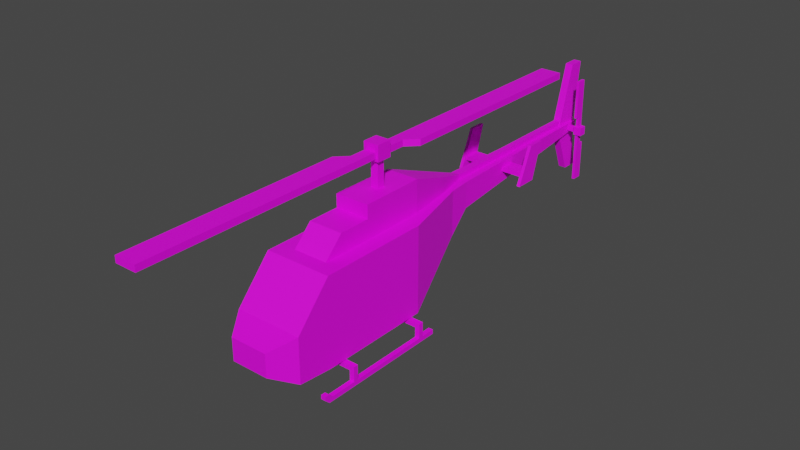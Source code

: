 # Source: Veh_SWAT_Helicopter.blend  (saved by Blender 2.90.8; exported with 4.5.12 LTS)
import bpy
from mathutils import Matrix  # noqa: F401  (used for matrix-valued properties, if any)

bpy.ops.wm.read_factory_settings(use_empty=True)
scene = bpy.context.scene
scene.name = 'Scene'

# ---- collections
col_collection = bpy.data.collections.new('Collection'); scene.collection.children.link(col_collection)

# ---- images (referenced by path relative to the original .blend; pixels are not part of the script)
import os
ASSET_DIR = os.environ.get("B2B_ASSET_DIR", "")  # directory of the original .blend (textures are referenced by path, not embedded)
HERE = os.path.dirname(os.path.abspath(__file__))  # packed textures are extracted next to this script under _unpacked/

def load_image(name, relpath, width, height, colorspace="sRGB"):
    """Load a texture the original file referenced (path relative to the .blend, or extracted next to this script)."""
    p = next((c for c in (os.path.join(HERE, relpath), os.path.join(ASSET_DIR, relpath)) if relpath and os.path.exists(c)), "")
    if p:
        img = bpy.data.images.load(p, check_existing=True)
        img.name = name
    else:  # same state as the original file: an image datablock whose file is absent (Cycles renders it pink)
        img = bpy.data.images.new(name, width, height)
        img.source = "FILE"
        img.filepath = "//" + (relpath or name)
    img.colorspace_settings.name = colorspace
    return img
img_city_vehicles_pallete_png_002 = load_image('city_vehicles_pallete.png.002', 'city_vehicles_pallete.png', 1024, 1024, 'sRGB')

# ---- materials (node trees are filled in below, after node groups)
mat_material_003 = bpy.data.materials.new('Material.003')
mat_material_003.use_transparent_shadow = False

# ---- material node trees
mat_material_003.use_nodes = True; mat_material_003.node_tree.nodes.clear()
_N = mat_material_003.node_tree.nodes; _L = mat_material_003.node_tree.links
n0 = _N.new('ShaderNodeBsdfPrincipled'); n0.name = 'Principled BSDF'; n0.location = (10, 300)
n0.distribution = 'GGX'
n0.subsurface_method = 'BURLEY'
n0.inputs[3].default_value = 1.45
n0.inputs[27].default_value = (0.0, 0.0, 0.0, 1.0)
n0.inputs[28].default_value = 1.0
n1 = _N.new('ShaderNodeOutputMaterial'); n1.name = 'Material Output'; n1.location = (300, 300)
n2 = _N.new('ShaderNodeTexImage'); n2.name = 'Image Texture'; n2.location = (-354, 153)
n2.image = img_city_vehicles_pallete_png_002
n2.interpolation = 'Closest'
_L.new(n0.outputs[0], n1.inputs[0])
_L.new(n2.outputs[0], n0.inputs[0])
n1.is_active_output = True

# ---- world
world_world = bpy.data.worlds.new('World'); scene.world = world_world
world_world.use_nodes = True; world_world.node_tree.nodes.clear()
_N = world_world.node_tree.nodes; _L = world_world.node_tree.links
n0 = _N.new('ShaderNodeOutputWorld'); n0.name = 'World Output'; n0.location = (300, 300)
n1 = _N.new('ShaderNodeBackground'); n1.name = 'Background'; n1.location = (10, 300)
n1.inputs[0].default_value = (0.05088, 0.05088, 0.05088, 1.0)
_L.new(n1.outputs[0], n0.inputs[0])
n0.is_active_output = True
world_world.color = (0.05088, 0.05088, 0.05088)
world_world.use_sun_shadow = False
world_world.sun_shadow_jitter_overblur = 0.0

# ---- meshes
me_plane_009 = bpy.data.meshes.new('Plane.009')
me_plane_009.from_pydata([(-0.04297, -0.04962, 1.552), (-0.04297, -0.04962, 1.879), (-0.04297, 0.03632, 1.552), (-0.04297, 0.03632, 1.879), (0.04297, -0.04962, 1.552), (0.04297, -0.04962, 1.879), (0.04297, 0.03632, 1.552), (0.04297, 0.03632, 1.879), (-0.0604, -0.09499, 1.907), (-0.0604, 0.08168, 1.907), (0.0604, 0.08168, 1.907), (0.0604, -0.09499, 1.907), (-0.0604, -0.09499, 1.978), (-0.0604, 0.08168, 1.978), (0.0604, 0.08168, 1.978), (0.0604, -0.09499, 1.978), (-0.08833, 0.08168, 1.879), (0.08833, 0.08168, 1.879), (0.08833, -0.09499, 1.879), (-0.08833, -0.09499, 1.879), (-0.08833, 0.08168, 2.054), (0.08833, 0.08168, 2.054), (0.08833, -0.09499, 2.054), (-0.08833, -0.09499, 2.054), (0.0604, -0.311, 1.907), (-0.0604, -0.311, 1.907), (0.0604, -0.311, 1.978), (-0.0604, -0.311, 1.978), (-0.0604, 0.2977, 1.907), (0.0604, 0.2977, 1.907), (-0.0604, 0.2977, 1.978), (0.0604, 0.2977, 1.978), (0.0604, -2.891, 1.907), (-0.0604, -2.891, 1.907), (0.0604, -2.891, 1.978), (-0.0604, -2.891, 1.978), (-0.0604, 2.878, 1.907), (0.0604, 2.878, 1.907), (-0.0604, 2.878, 1.978), (0.0604, 2.878, 1.978), (-0.1804, -0.431, 1.907), (-0.1804, -0.431, 1.978), (-0.1804, -2.891, 1.907), (-0.1804, -2.891, 1.978), (0.1804, 0.4177, 1.978), (0.1804, 0.4177, 1.907), (0.1804, 2.878, 1.978), (0.1804, 2.878, 1.907)], [], [(0, 1, 3, 2), (2, 3, 7, 6), (6, 7, 5, 4), (4, 5, 1, 0), (2, 6, 4, 0), (5, 7, 17, 18), (16, 19, 23, 20), (3, 1, 19, 16), (1, 5, 18, 19), (7, 3, 16, 17), (21, 20, 23, 22), (15, 12, 27, 26), (14, 10, 29, 31), (18, 17, 21, 22), (9, 10, 17, 16), (11, 8, 19, 18), (14, 13, 20, 21), (12, 15, 22, 23), (8, 12, 23, 19), (13, 9, 16, 20), (15, 11, 18, 22), (10, 14, 21, 17), (27, 25, 40, 41), (8, 11, 24, 25), (11, 15, 26, 24), (12, 8, 25, 27), (31, 29, 45, 44), (9, 13, 30, 28), (13, 14, 31, 30), (10, 9, 28, 29), (33, 32, 34, 35), (25, 24, 32, 33), (24, 26, 34, 32), (26, 27, 35, 34), (37, 36, 38, 39), (30, 31, 39, 38), (28, 30, 38, 36), (29, 28, 36, 37), (41, 40, 42, 43), (25, 33, 42, 40), (33, 35, 43, 42), (35, 27, 41, 43), (44, 45, 47, 46), (39, 31, 44, 46), (37, 39, 46, 47), (29, 37, 47, 45)])
_uv = me_plane_009.uv_layers.new(name='UVMap')
_uv.uv.foreach_set('vector', [0.1776, 0.06507, 0.1776, 0.06347, 0.178, 0.06347, 0.178, 0.06507, 0.1772, 0.06507, 0.1772, 0.06347, 0.1776, 0.06347, 0.1776, 0.06507, 0.1785, 0.06347, 0.1785, 0.06507, 0.178, 0.06507, 0.178, 0.06347, 0.1845, 0.06507, 0.1845, 0.06347, 0.185, 0.06347, 0.185, 0.06507, 0.1759, 0.06484, 0.1759, 0.06526, 0.1755, 0.06526, 0.1755, 0.06484, 0.1919, 0.06372, 0.1923, 0.06372, 0.1925, 0.06394, 0.1916, 0.06394, 0.1763, 0.06347, 0.1763, 0.06434, 0.1755, 0.06434, 0.1755, 0.06347, 0.1923, 0.06329, 0.1919, 0.06329, 0.1916, 0.06307, 0.1925, 0.06307, 0.1919, 0.06329, 0.1919, 0.06372, 0.1916, 0.06394, 0.1916, 0.06307, 0.1923, 0.06372, 0.1923, 0.06329, 0.1925, 0.06307, 0.1925, 0.06394, 0.1846, 0.03463, 0.1846, 0.03569, 0.1835, 0.03569, 0.1835, 0.03463, 0.1834, 0.03122, 0.1827, 0.03122, 0.1827, 0.02991, 0.1834, 0.02991, 0.1941, 0.06497, 0.1937, 0.06497, 0.1937, 0.06392, 0.1941, 0.06392, 0.1772, 0.06347, 0.1772, 0.06434, 0.1763, 0.06434, 0.1763, 0.06347, 0.1838, 0.06361, 0.1838, 0.0642, 0.1837, 0.06434, 0.1837, 0.06347, 0.183, 0.06361, 0.183, 0.0642, 0.1828, 0.06434, 0.1828, 0.06347, 0.1842, 0.0642, 0.1842, 0.06361, 0.1845, 0.06347, 0.1845, 0.06434, 0.1833, 0.0642, 0.1833, 0.06361, 0.1837, 0.06347, 0.1837, 0.06434, 0.183, 0.0642, 0.1833, 0.0642, 0.1837, 0.06434, 0.1828, 0.06434, 0.1842, 0.06361, 0.1838, 0.06361, 0.1837, 0.06347, 0.1845, 0.06347, 0.1833, 0.06361, 0.183, 0.06361, 0.1828, 0.06347, 0.1837, 0.06347, 0.1838, 0.0642, 0.1842, 0.0642, 0.1845, 0.06434, 0.1837, 0.06434, 0.1873, 0.02483, 0.1878, 0.02483, 0.1878, 0.02557, 0.1873, 0.02557, 0.1856, 0.01432, 0.1864, 0.01432, 0.1864, 0.01562, 0.1856, 0.01562, 0.1886, 0.04043, 0.1882, 0.04043, 0.1882, 0.03912, 0.1886, 0.03912, 0.1873, 0.02353, 0.1878, 0.02353, 0.1878, 0.02483, 0.1873, 0.02483, 0.1764, 0.06434, 0.1768, 0.06434, 0.1768, 0.06493, 0.1764, 0.06493, 0.1882, 0.04043, 0.1878, 0.04043, 0.1878, 0.03912, 0.1882, 0.03912, 0.1834, 0.01432, 0.1842, 0.01432, 0.1842, 0.01562, 0.1834, 0.01562, 0.1856, 0.03118, 0.1864, 0.03118, 0.1864, 0.03249, 0.1856, 0.03249, 0.1793, 0.06407, 0.1793, 0.06347, 0.1797, 0.06347, 0.1797, 0.06407, 0.1856, 0.01562, 0.1864, 0.01562, 0.1864, 0.03118, 0.1856, 0.03118, 0.1886, 0.03912, 0.1882, 0.03912, 0.1882, 0.02353, 0.1886, 0.02353, 0.1834, 0.02991, 0.1827, 0.02991, 0.1827, 0.01432, 0.1834, 0.01432, 0.1797, 0.06407, 0.1797, 0.06347, 0.18, 0.06347, 0.18, 0.06407, 0.1834, 0.01562, 0.1842, 0.01562, 0.1842, 0.03122, 0.1834, 0.03122, 0.1882, 0.03912, 0.1878, 0.03912, 0.1878, 0.02353, 0.1882, 0.02353, 0.1856, 0.03249, 0.1864, 0.03249, 0.1864, 0.04805, 0.1856, 0.04805, 0.1873, 0.02557, 0.1878, 0.02557, 0.1878, 0.04044, 0.1873, 0.04044, 0.1856, 0.01562, 0.1856, 0.03118, 0.1849, 0.03118, 0.1849, 0.01634, 0.1793, 0.06407, 0.1797, 0.06407, 0.1797, 0.06465, 0.1793, 0.06465, 0.1827, 0.01432, 0.1827, 0.02991, 0.182, 0.02919, 0.182, 0.01432, 0.1864, 0.03274, 0.1868, 0.03274, 0.1868, 0.04761, 0.1864, 0.04761, 0.1842, 0.03122, 0.1842, 0.01562, 0.1849, 0.01635, 0.1849, 0.03122, 0.1797, 0.06407, 0.18, 0.06407, 0.18, 0.06465, 0.1797, 0.06465, 0.1856, 0.03249, 0.1856, 0.04805, 0.1849, 0.04805, 0.1849, 0.03321])
me_plane_009.materials.append(mat_material_003)
me_plane_009.use_remesh_fix_poles = True
me_plane_009.use_remesh_preserve_attributes = False
me_plane_009.use_mirror_vertex_groups = False
me_plane_009.update()
me_plane_008 = bpy.data.meshes.new('Plane.008')
me_plane_008.from_pydata([(0.06875, 3.297, 1.139), (0.06875, 3.297, 1.192), (0.06875, 3.35, 1.139), (0.06875, 3.35, 1.192), (0.1754, 3.297, 1.139), (0.1754, 3.297, 1.192), (0.1754, 3.35, 1.139), (0.1754, 3.35, 1.192), (0.1909, 3.356, 1.213), (0.1909, 3.356, 1.117), (0.1909, 3.291, 1.117), (0.1909, 3.291, 1.213), (0.2225, 3.356, 1.213), (0.2225, 3.356, 1.117), (0.2225, 3.291, 1.117), (0.2225, 3.291, 1.213), (0.1754, 3.276, 1.117), (0.1754, 3.371, 1.117), (0.1754, 3.371, 1.213), (0.1754, 3.276, 1.213), (0.2676, 3.276, 1.117), (0.2676, 3.371, 1.117), (0.2676, 3.371, 1.213), (0.2676, 3.276, 1.213), (0.1909, 3.356, 1.333), (0.1909, 3.291, 1.333), (0.2225, 3.356, 1.333), (0.2225, 3.291, 1.333), (0.1909, 3.291, 0.9974), (0.1909, 3.356, 0.9974), (0.2225, 3.291, 0.9974), (0.2225, 3.356, 0.9974), (0.1909, 3.356, 1.777), (0.1909, 3.291, 1.777), (0.2225, 3.356, 1.777), (0.2225, 3.291, 1.777), (0.1909, 3.291, 0.5534), (0.1909, 3.356, 0.5534), (0.2225, 3.291, 0.5534), (0.2225, 3.356, 0.5534), (0.1909, 3.243, 1.333), (0.2225, 3.243, 1.333), (0.1909, 3.243, 1.777), (0.2225, 3.243, 1.777), (0.2225, 3.404, 0.9974), (0.1909, 3.404, 0.9974), (0.2225, 3.404, 0.5534), (0.1909, 3.404, 0.5534)], [], [(2, 3, 7, 6), (7, 5, 19, 18), (4, 5, 1, 0), (2, 6, 4, 0), (7, 3, 1, 5), (12, 8, 24, 26), (6, 7, 18, 17), (5, 4, 16, 19), (4, 6, 17, 16), (21, 22, 23, 20), (17, 18, 22, 21), (19, 16, 20, 23), (14, 10, 28, 30), (9, 10, 16, 17), (11, 8, 18, 19), (14, 13, 21, 20), (12, 15, 23, 22), (15, 11, 19, 23), (8, 12, 22, 18), (13, 9, 17, 21), (10, 14, 20, 16), (26, 24, 32, 34), (15, 12, 26, 27), (8, 11, 25, 24), (11, 15, 27, 25), (31, 30, 38, 39), (9, 13, 31, 29), (13, 14, 30, 31), (10, 9, 29, 28), (32, 33, 35, 34), (27, 26, 34, 35), (35, 33, 42, 43), (24, 25, 33, 32), (36, 37, 39, 38), (31, 39, 46, 44), (28, 29, 37, 36), (30, 28, 36, 38), (40, 41, 43, 42), (33, 25, 40, 42), (25, 27, 41, 40), (27, 35, 43, 41), (45, 44, 46, 47), (29, 31, 44, 45), (37, 29, 45, 47), (39, 37, 47, 46)])
_uv = me_plane_008.uv_layers.new(name='UVMap')
_uv.uv.foreach_set('vector', [0.1897, 0.01629, 0.1898, 0.01629, 0.1898, 0.01665, 0.1897, 0.01665, 0.1791, 0.01599, 0.1791, 0.01617, 0.1791, 0.01625, 0.1791, 0.01592, 0.1851, 0.01661, 0.185, 0.01661, 0.185, 0.01624, 0.1851, 0.01624, 0.1897, 0.01629, 0.1897, 0.01665, 0.1895, 0.01665, 0.1895, 0.01629, 0.1925, 0.01624, 0.1925, 0.01661, 0.1923, 0.01661, 0.1923, 0.01624, 0.1926, 0.007779, 0.1928, 0.007779, 0.1928, 0.008192, 0.1926, 0.008192, 0.1793, 0.01599, 0.1791, 0.01599, 0.1791, 0.01592, 0.1794, 0.01592, 0.1791, 0.01617, 0.1793, 0.01617, 0.1794, 0.01625, 0.1791, 0.01625, 0.1793, 0.01617, 0.1793, 0.01599, 0.1794, 0.01592, 0.1794, 0.01625, 0.1797, 0.01625, 0.1794, 0.01625, 0.1794, 0.01592, 0.1797, 0.01592, 0.1852, 0.01657, 0.1852, 0.01624, 0.1856, 0.01624, 0.1856, 0.01657, 0.1909, 0.01621, 0.1909, 0.01654, 0.1906, 0.01654, 0.1906, 0.01621, 0.1868, 0.01415, 0.1869, 0.01415, 0.1869, 0.01456, 0.1868, 0.01456, 0.1797, 0.01652, 0.1797, 0.0163, 0.1797, 0.01625, 0.1797, 0.01658, 0.191, 0.01626, 0.191, 0.01648, 0.1909, 0.01654, 0.1909, 0.01621, 0.1796, 0.0163, 0.1796, 0.01652, 0.1794, 0.01658, 0.1794, 0.01625, 0.1911, 0.01648, 0.1911, 0.01626, 0.1912, 0.01621, 0.1912, 0.01654, 0.1911, 0.01626, 0.191, 0.01626, 0.1909, 0.01621, 0.1912, 0.01621, 0.191, 0.01648, 0.1911, 0.01648, 0.1912, 0.01654, 0.1909, 0.01654, 0.1796, 0.01652, 0.1797, 0.01652, 0.1797, 0.01658, 0.1794, 0.01658, 0.1797, 0.0163, 0.1796, 0.0163, 0.1794, 0.01625, 0.1797, 0.01625, 0.1926, 0.008192, 0.1928, 0.008192, 0.1928, 0.00972, 0.1926, 0.00972, 0.1853, 0.01305, 0.1855, 0.01305, 0.1855, 0.01347, 0.1853, 0.01347, 0.1895, 0.01222, 0.1898, 0.01222, 0.1898, 0.01264, 0.1895, 0.01264, 0.1928, 0.01343, 0.1927, 0.01343, 0.1927, 0.01301, 0.1928, 0.01301, 0.1911, 0.007325, 0.1914, 0.007325, 0.1914, 0.008853, 0.1911, 0.008853, 0.1927, 0.01343, 0.1928, 0.01343, 0.1928, 0.01384, 0.1927, 0.01384, 0.1911, 0.006912, 0.1914, 0.006912, 0.1914, 0.007325, 0.1911, 0.007325, 0.1906, 0.006912, 0.1908, 0.006912, 0.1908, 0.007325, 0.1906, 0.007325, 0.1927, 0.01423, 0.1927, 0.014, 0.1928, 0.014, 0.1928, 0.01423, 0.1853, 0.01347, 0.1855, 0.01347, 0.1855, 0.015, 0.1853, 0.015, 0.1928, 0.014, 0.1927, 0.014, 0.1927, 0.01384, 0.1928, 0.01384, 0.1895, 0.01264, 0.1898, 0.01264, 0.1898, 0.01416, 0.1895, 0.01416, 0.1928, 0.01423, 0.1928, 0.01445, 0.1927, 0.01445, 0.1927, 0.01423, 0.1911, 0.007325, 0.1911, 0.008853, 0.191, 0.008853, 0.191, 0.007325, 0.1906, 0.007325, 0.1908, 0.007325, 0.1908, 0.008853, 0.1906, 0.008853, 0.1868, 0.01456, 0.1869, 0.01456, 0.1869, 0.01609, 0.1868, 0.01609, 0.1928, 0.01125, 0.1926, 0.01125, 0.1926, 0.00972, 0.1928, 0.00972, 0.1898, 0.01416, 0.1898, 0.01264, 0.1899, 0.01264, 0.1899, 0.01416, 0.1928, 0.01478, 0.1927, 0.01478, 0.1927, 0.01462, 0.1928, 0.01462, 0.1853, 0.01347, 0.1853, 0.015, 0.1851, 0.015, 0.1851, 0.01347, 0.1926, 0.01125, 0.1928, 0.01125, 0.1928, 0.01278, 0.1926, 0.01278, 0.1926, 0.01285, 0.1928, 0.01285, 0.1928, 0.01301, 0.1926, 0.01301, 0.1908, 0.008853, 0.1908, 0.007325, 0.191, 0.007325, 0.191, 0.008853, 0.1927, 0.01445, 0.1928, 0.01445, 0.1928, 0.01462, 0.1927, 0.01462])
me_plane_008.materials.append(mat_material_003)
me_plane_008.use_remesh_fix_poles = True
me_plane_008.use_remesh_preserve_attributes = False
me_plane_008.use_mirror_vertex_groups = False
me_plane_008.update()
me_plane = bpy.data.meshes.new('Plane')
me_plane.from_pydata([(0.2113, -1.771, 0.6589), (0.1941, -1.745, 0.3886), (0.1348, 1.249, 1.216), (0.1348, 1.249, 0.9139), (0.348, -1.498, 0.7948), (0.3258, -1.545, 0.2844), (0.378, -1.118, 0.2339), (0.348, -1.138, 1.193), (0.378, 0.1228, 0.8025), (0.378, 0.1228, 1.186), (0.1575, 0.9881, 0.6955), (0.1575, 0.9881, 1.216), (0.07356, 3.463, 1.216), (0.07356, 3.463, 1.117), (0.2113, -1.771, 0.4025), (0.378, -1.518, 0.2706), (0.03, -1.745, 0.3886), (0.03, -1.545, 0.2844), (0.378, -1.104, 1.186), (0.378, -1.451, 0.8025), (0.378, -0.9383, 1.186), (0.378, -0.8783, 0.8025), (0.378, -0.9383, 0.8025), (0.378, -1.118, 1.216), (0.378, -1.518, 0.7725), (0.378, -0.8783, 1.186), (0.378, 0.1528, 1.216), (0.378, -0.9083, 1.216), (0.378, -0.9083, 0.2339), (0.378, 0.1528, 0.2339), (0.378, -0.9083, 0.7725), (0.378, 0.1528, 0.5003), (0.378, -0.9083, 0.5003), (0.2113, -1.771, 0.5003), (0.378, 0.1387, 0.5003), (0.378, -0.8942, 0.5003), (0.2508, 0.6348, 0.5003), (0.378, -1.518, 0.5003), (0.378, -0.392, 0.5003), (0.378, -0.392, 0.8025), (0.378, -0.392, 0.2339), (0.378, -0.392, 1.186), (-0.2113, -1.771, 0.6589), (-0.1941, -1.745, 0.3886), (-0.1348, 1.249, 1.216), (-0.1348, 1.249, 0.9139), (-0.348, -1.498, 0.7948), (-0.3258, -1.545, 0.2844), (-0.378, -1.118, 0.2339), (-0.348, -1.138, 1.193), (-0.378, 0.1228, 0.8025), (-0.378, 0.1228, 1.186), (-0.1575, 0.9881, 0.6955), (-0.1575, 0.9881, 1.216), (0.0, -1.771, 0.6589), (0.0, -1.771, 0.4025), (0.0, 1.249, 1.216), (0.0, -1.518, 0.7725), (0.0, -1.118, 1.216), (0.0, 0.1528, 1.216), (0.0, 0.9881, 1.216), (0.0, 1.249, 0.9139), (0.0, -1.518, 0.2706), (0.0, -1.118, 0.2339), (0.0, 0.1528, 0.2339), (0.0, 0.9881, 0.6955), (-0.07356, 3.463, 1.216), (-0.07356, 3.463, 1.117), (0.0, 3.463, 1.216), (0.0, 3.463, 1.117), (-0.2113, -1.771, 0.4025), (-0.378, -1.518, 0.2706), (-0.03, -1.745, 0.3886), (-0.03, -1.545, 0.2844), (-0.378, -1.104, 1.186), (-0.378, -1.451, 0.8025), (0.0, -1.138, 1.193), (0.0, -1.498, 0.7948), (-0.378, -0.9383, 1.186), (-0.378, -0.8783, 0.8025), (-0.378, -0.9383, 0.8025), (-0.378, -1.118, 1.216), (-0.378, -1.518, 0.7725), (-0.378, -0.8783, 1.186), (-0.378, 0.1528, 1.216), (-0.378, -0.9083, 1.216), (-0.378, -0.9083, 0.2339), (-0.378, 0.1528, 0.2339), (-0.378, -0.9083, 0.7725), (-0.378, 0.1528, 0.5003), (-0.378, -0.9083, 0.5003), (-0.2113, -1.771, 0.5003), (-0.378, 0.1387, 0.5003), (-0.378, -0.8942, 0.5003), (-0.2508, 0.6348, 0.5003), (-0.378, -1.518, 0.5003), (0.0, -1.771, 0.5003), (-0.378, -0.392, 0.5003), (-0.378, -0.392, 0.8025), (-0.378, -0.392, 0.2339), (-0.378, -0.392, 1.186), (-0.1947, -0.9688, 1.181), (-0.1947, -0.3748, 1.181), (-0.1947, -0.3748, 1.43), (0.1947, -0.9688, 1.181), (0.1947, -0.3748, 1.181), (0.1947, -0.3748, 1.43), (-0.1893, 0.3615, 1.181), (-0.1893, 0.3615, 1.43), (0.1893, 0.3615, 1.181), (0.1893, 0.3615, 1.43), (-0.1217, 0.8524, 1.181), (-0.1217, 0.8524, 1.347), (0.1217, 0.8524, 1.181), (0.1217, 0.8524, 1.347), (-0.03439, 1.244, 1.181), (-0.03439, 1.244, 1.252), (0.03439, 1.244, 1.181), (0.03439, 1.244, 1.252), (-0.1947, -0.3748, 1.58), (0.1947, -0.3748, 1.58), (-0.1893, 0.3615, 1.578), (0.1893, 0.3615, 1.578), (-0.1947, -0.9688, 1.2), (-0.1947, -0.7386, 1.43), (0.1947, -0.7386, 1.43), (0.1947, -0.9688, 1.2), (-0.1217, 0.8524, 1.402), (0.1217, 0.8524, 1.402), (-0.03439, 1.244, 1.272), (0.03439, 1.244, 1.272), (-0.03439, 3.204, 1.252), (-0.03439, 3.204, 1.181), (0.03439, 3.204, 1.181), (0.03439, 3.204, 1.252), (-0.03439, 3.204, 1.272), (0.03439, 3.204, 1.272), (-0.04328, 3.164, 1.191), (-0.04328, 3.369, 1.912), (-0.04328, 3.457, 1.191), (-0.04328, 3.546, 1.912), (0.04328, 3.164, 1.191), (0.04328, 3.369, 1.912), (0.04328, 3.457, 1.191), (0.04328, 3.546, 1.912), (0.04328, 3.164, 1.14), (0.04328, 3.369, 0.6234), (0.04328, 3.457, 1.14), (0.04328, 3.546, 0.6234), (-0.04328, 3.164, 1.14), (-0.04328, 3.369, 0.6234), (-0.04328, 3.457, 1.14), (-0.04328, 3.546, 0.6234), (-0.396, 1.918, 1.101), (-0.396, 1.918, 1.145), (-0.396, 2.099, 1.101), (-0.396, 2.099, 1.145), (0.396, 1.918, 1.101), (0.396, 1.918, 1.145), (0.396, 2.099, 1.101), (0.396, 2.099, 1.145), (0.3647, 1.846, 1.022), (0.3647, 2.03, 1.438), (0.3647, 2.089, 1.022), (0.3647, 2.219, 1.438), (0.4016, 1.846, 1.022), (0.4016, 2.03, 1.438), (0.4016, 2.089, 1.022), (0.4016, 2.219, 1.438), (-0.3647, 1.846, 1.022), (-0.3647, 2.03, 1.438), (-0.3647, 2.089, 1.022), (-0.3647, 2.219, 1.438), (-0.4016, 1.846, 1.022), (-0.4016, 2.03, 1.438), (-0.4016, 2.089, 1.022), (-0.4016, 2.219, 1.438), (-0.5123, 0.01056, 0.1675), (-0.5123, 0.01056, 0.222), (-0.5123, 0.06507, 0.1675), (-0.5123, 0.06507, 0.222), (0.5123, 0.01056, 0.1675), (0.5123, 0.01056, 0.222), (0.5123, 0.06507, 0.1675), (0.5123, 0.06507, 0.222), (0.4594, 0.06507, 0.1675), (-0.4594, 0.06507, 0.1675), (-0.4594, 0.06507, 0.222), (0.4594, 0.06507, 0.222), (-0.4594, 0.01056, 0.1675), (0.4594, 0.01056, 0.1675), (0.4594, 0.01056, 0.222), (-0.4594, 0.01056, 0.222), (-0.5123, 0.06507, 0.05653), (-0.5123, 0.01056, 0.05653), (-0.4594, 0.06507, 0.05653), (0.5123, 0.01056, 0.05653), (0.5123, 0.06507, 0.05653), (0.4594, 0.01056, 0.05653), (0.4594, 0.06507, 0.05653), (-0.4594, 0.01056, 0.05653), (-0.5121, -0.9547, 0.1675), (-0.5121, -0.9547, 0.222), (-0.5121, -0.9002, 0.1675), (-0.5121, -0.9002, 0.222), (0.5121, -0.9547, 0.1675), (0.5121, -0.9547, 0.222), (0.5121, -0.9002, 0.1675), (0.5121, -0.9002, 0.222), (0.4592, -0.9002, 0.1675), (-0.4592, -0.9002, 0.1675), (-0.4592, -0.9002, 0.222), (0.4592, -0.9002, 0.222), (-0.4592, -0.9547, 0.1675), (0.4592, -0.9547, 0.1675), (0.4592, -0.9547, 0.222), (-0.4592, -0.9547, 0.222), (-0.5121, -0.9002, 0.05654), (-0.5121, -0.9547, 0.05654), (-0.4592, -0.9002, 0.05654), (0.5121, -0.9547, 0.05654), (0.5121, -0.9002, 0.05654), (0.4592, -0.9547, 0.05654), (0.4592, -0.9002, 0.05654), (-0.4592, -0.9547, 0.05654), (0.4594, 0.06507, 0.1182), (-0.5123, 0.06507, 0.007241), (-0.5123, 0.01056, 0.007241), (-0.4594, 0.06507, 0.007241), (0.5123, 0.01056, 0.007241), (0.5123, 0.06507, 0.007241), (0.4594, 0.01056, 0.007241), (0.4594, 0.06507, 0.007241), (-0.4594, 0.01056, 0.007241), (-0.5121, -0.9002, 0.00725), (-0.5121, -0.9547, 0.00725), (-0.4592, -0.9002, 0.00725), (0.5121, -0.9547, 0.00725), (0.5121, -0.9002, 0.00725), (0.4592, -0.9547, 0.00725), (0.4592, -0.9002, 0.00725), (-0.4592, -0.9547, 0.00725), (0.4592, -1.345, 0.05654), (0.5121, -1.345, 0.05654), (-0.5121, -1.345, 0.05654), (-0.4592, -1.345, 0.05654), (0.4592, -1.291, 0.00725), (0.5121, -1.291, 0.00725), (-0.5121, -1.291, 0.00725), (-0.4592, -1.291, 0.00725), (-0.4594, 0.2277, 0.05653), (-0.5123, 0.2277, 0.05653), (0.5123, 0.2277, 0.05653), (0.4594, 0.2277, 0.05653), (-0.4594, 0.2277, 0.007241), (-0.5123, 0.2277, 0.007241), (0.5123, 0.2277, 0.007241), (0.4594, 0.2277, 0.007241), (0.5121, -1.246, 0.00725), (0.4592, -1.246, 0.00725), (0.5121, -1.246, 0.05654), (0.4592, -1.246, 0.05654), (0.4592, -1.345, 0.1014), (0.5121, -1.345, 0.1014), (0.5121, -1.294, 0.1014), (0.4592, -1.294, 0.1014), (-0.5121, -1.246, 0.00725), (-0.5121, -1.246, 0.05654), (-0.4592, -1.246, 0.00725), (-0.4592, -1.246, 0.05654), (-0.5121, -1.345, 0.1014), (-0.4592, -1.345, 0.1014), (-0.4592, -1.294, 0.1014), (-0.5121, -1.294, 0.1014), (0.1976, -0.9734, 0.1513), (0.1976, -0.9734, 0.2383), (0.1976, -0.8829, 0.1513), (0.1976, -0.8829, 0.2383), (0.3, -0.9734, 0.1513), (0.3, -0.9734, 0.2383), (0.3, -0.8829, 0.1513), (0.3, -0.8829, 0.2383), (0.1976, -0.007412, 0.1513), (0.1976, -0.007412, 0.2383), (0.1976, 0.08314, 0.1513), (0.1976, 0.08314, 0.2383), (0.3, -0.007412, 0.1513), (0.3, -0.007412, 0.2383), (0.3, 0.08314, 0.1513), (0.3, 0.08314, 0.2383), (-0.1976, -0.9734, 0.1513), (-0.1976, -0.9734, 0.2383), (-0.1976, -0.8829, 0.1513), (-0.1976, -0.8829, 0.2383), (-0.3, -0.9734, 0.1513), (-0.3, -0.9734, 0.2383), (-0.3, -0.8829, 0.1513), (-0.3, -0.8829, 0.2383), (-0.1976, -0.007412, 0.1513), (-0.1976, -0.007412, 0.2383), (-0.1976, 0.08314, 0.1513), (-0.1976, 0.08314, 0.2383), (-0.3, -0.007412, 0.1513), (-0.3, -0.007412, 0.2383), (-0.3, 0.08314, 0.1513), (-0.3, 0.08314, 0.2383), (0.0, 0.637, 0.5015), (-0.08807, -1.406, 0.2637), (-0.08807, -1.23, 0.2637), (0.08807, -1.406, 0.2637), (0.08807, -1.23, 0.2637), (-0.04327, -1.361, 0.09829), (-0.08807, -1.406, 0.1431), (-0.04327, -1.275, 0.09829), (-0.08807, -1.23, 0.1431), (0.04327, -1.361, 0.09829), (0.08807, -1.406, 0.1431), (0.04327, -1.275, 0.09829), (0.08807, -1.23, 0.1431), (0.0, -1.436, 0.2008), (0.0, -1.401, 0.2313), (0.0, -1.436, 0.2313), (0.02639, -1.401, 0.2161), (0.02639, -1.436, 0.2161), (0.02639, -1.401, 0.1856), (0.02639, -1.436, 0.1856), (-2.664e-09, -1.401, 0.1704), (-2.664e-09, -1.436, 0.1704), (-0.02639, -1.401, 0.1856), (-0.02639, -1.436, 0.1856), (-0.02639, -1.401, 0.2161), (-0.02639, -1.436, 0.2161)], [], [(11, 10, 3, 2), (0, 33, 37, 24), (25, 21, 39, 41), (26, 31, 36, 10, 11), (11, 2, 56, 60), (14, 33, 96, 55), (23, 27, 26, 59, 58), (4, 7, 76, 77), (26, 11, 60, 59), (0, 24, 57, 54), (5, 1, 16, 17), (29, 40, 28, 6, 63, 64), (10, 36, 306, 65), (3, 10, 65, 61), (6, 15, 62, 63), (3, 61, 69, 13), (56, 2, 12, 68), (2, 3, 13, 12), (13, 69, 68, 12), (1, 5, 15, 14), (16, 1, 14, 55), (5, 17, 62, 15), (17, 16, 55, 62), (7, 4, 24, 23), (76, 7, 23, 58), (4, 77, 57, 24), (6, 28, 32, 37, 15), (19, 22, 20, 18), (19, 18, 23, 24), (18, 20, 27, 23), (20, 22, 30, 27), (22, 19, 24, 30), (25, 41, 9, 26, 27), (8, 39, 38, 34), (9, 8, 34, 31, 26), (21, 30, 32, 35), (21, 25, 27, 30), (31, 34, 29), (35, 32, 28), (37, 33, 14, 15), (37, 32, 30, 24), (34, 38, 40, 29), (36, 31, 29), (96, 33, 0, 54), (41, 39, 8, 9), (38, 39, 21, 35), (40, 38, 35, 28), (53, 44, 45, 52), (42, 82, 95, 91), (83, 100, 98, 79), (84, 53, 52, 94, 89), (53, 60, 56, 44), (70, 55, 96, 91), (81, 58, 59, 84, 85), (46, 77, 76, 49), (84, 59, 60, 53), (42, 54, 57, 82), (47, 73, 72, 43), (87, 64, 63, 48, 86, 99), (52, 65, 306, 94), (45, 61, 65, 52), (48, 63, 62, 71), (45, 67, 69, 61), (56, 68, 66, 44), (44, 66, 67, 45), (67, 66, 68, 69), (43, 70, 71, 47), (72, 55, 70, 43), (47, 71, 62, 73), (73, 62, 55, 72), (49, 81, 82, 46), (76, 58, 81, 49), (46, 82, 57, 77), (48, 71, 95, 90, 86), (75, 74, 78, 80), (75, 82, 81, 74), (74, 81, 85, 78), (78, 85, 88, 80), (80, 88, 82, 75), (83, 85, 84, 51, 100), (50, 92, 97, 98), (51, 84, 89, 92, 50), (79, 93, 90, 88), (79, 88, 85, 83), (89, 87, 92), (93, 86, 90), (95, 71, 70, 91), (95, 82, 88, 90), (92, 87, 99, 97), (94, 87, 89), (96, 54, 42, 91), (100, 51, 50, 98), (97, 93, 79, 98), (99, 86, 93, 97), (106, 103, 124, 125), (101, 123, 124, 103, 102), (105, 106, 125, 126, 104), (110, 109, 113, 114), (106, 110, 122, 120), (102, 103, 108, 107), (106, 105, 109, 110), (107, 108, 112, 111), (118, 117, 133, 134), (111, 112, 116, 115), (114, 113, 117, 118), (119, 120, 122, 121), (103, 106, 120, 119), (108, 103, 119, 121), (125, 124, 123, 126), (104, 126, 123, 101), (110, 114, 128, 122), (114, 118, 130, 128), (130, 118, 134, 136), (116, 112, 127, 129), (112, 108, 121, 127), (122, 128, 127, 121), (130, 129, 127, 128), (116, 129, 135, 131), (129, 130, 136, 135), (115, 116, 131, 132), (137, 138, 140, 139), (139, 140, 144, 143), (143, 144, 142, 141), (141, 142, 138, 137), (139, 143, 141, 137), (144, 140, 138, 142), (145, 146, 148, 147), (147, 148, 152, 151), (151, 152, 150, 149), (149, 150, 146, 145), (147, 151, 149, 145), (152, 148, 146, 150), (155, 156, 160, 159), (157, 158, 154, 153), (155, 159, 157, 153), (160, 156, 154, 158), (161, 162, 164, 163), (163, 164, 168, 167), (167, 168, 166, 165), (165, 166, 162, 161), (163, 167, 165, 161), (168, 164, 162, 166), (169, 171, 172, 170), (171, 175, 176, 172), (175, 173, 174, 176), (173, 169, 170, 174), (171, 169, 173, 175), (176, 174, 170, 172), (177, 178, 180, 179), (185, 188, 184, 183), (183, 184, 182, 181), (189, 192, 178, 177), (190, 185, 199, 198), (187, 180, 178, 192), (184, 188, 191, 182), (188, 187, 192, 191), (189, 177, 194, 200), (186, 185, 190, 189), (181, 182, 191, 190), (190, 191, 192, 189), (179, 180, 187, 186), (186, 187, 188, 185), (185, 183, 197, 199), (181, 190, 198, 196), (179, 186, 195, 193), (186, 189, 200, 195), (177, 179, 193, 194), (183, 181, 196, 197), (201, 202, 204, 203), (209, 212, 208, 207), (207, 208, 206, 205), (213, 216, 202, 201), (210, 213, 224, 219), (211, 204, 202, 216), (208, 212, 215, 206), (212, 211, 216, 215), (203, 210, 219, 217), (210, 209, 214, 213), (205, 206, 215, 214), (214, 215, 216, 213), (203, 204, 211, 210), (210, 211, 212, 209), (201, 203, 217, 218), (207, 205, 220, 221), (213, 201, 218, 224), (214, 209, 223, 222), (209, 207, 221, 223), (205, 214, 222, 220), (185, 199, 232, 225), (266, 268, 249, 248), (238, 240, 231, 229), (221, 238, 229, 196), (228, 226, 255, 254), (267, 266, 248, 244), (236, 234, 227, 233), (219, 224, 241, 236), (195, 200, 233, 228), (222, 223, 240, 239), (198, 199, 232, 231), (218, 217, 234, 235), (194, 193, 226, 227), (219, 236, 233, 200), (197, 230, 256, 252), (221, 220, 237, 238), (197, 196, 229, 230), (227, 226, 228, 233), (229, 231, 232, 230), (235, 234, 236, 241), (237, 239, 240, 238), (240, 223, 198, 231), (223, 221, 196, 198), (234, 217, 194, 227), (217, 219, 200, 194), (243, 242, 246, 247), (245, 244, 248, 249), (259, 258, 247, 246), (258, 260, 243, 247), (268, 269, 245, 249), (267, 244, 270, 273), (261, 259, 246, 242), (260, 261, 265, 264), (253, 252, 256, 257), (251, 250, 254, 255), (199, 197, 252, 253), (230, 232, 257, 256), (226, 193, 251, 255), (195, 228, 254, 250), (232, 199, 253, 257), (193, 195, 250, 251), (220, 222, 261, 260), (222, 239, 259, 261), (237, 220, 260, 258), (239, 237, 258, 259), (264, 265, 262, 263), (243, 260, 264, 263), (261, 242, 262, 265), (242, 243, 263, 262), (224, 218, 267, 269), (241, 224, 269, 268), (218, 235, 266, 267), (235, 241, 268, 266), (272, 273, 270, 271), (245, 269, 272, 271), (244, 245, 271, 270), (269, 267, 273, 272), (274, 275, 277, 276), (276, 277, 281, 280), (280, 281, 279, 278), (278, 279, 275, 274), (276, 280, 278, 274), (282, 283, 285, 284), (284, 285, 289, 288), (288, 289, 287, 286), (286, 287, 283, 282), (284, 288, 286, 282), (290, 292, 293, 291), (292, 296, 297, 293), (296, 294, 295, 297), (294, 290, 291, 295), (292, 290, 294, 296), (298, 300, 301, 299), (300, 304, 305, 301), (304, 302, 303, 305), (302, 298, 299, 303), (300, 298, 302, 304), (94, 306, 64, 87), (306, 36, 29, 64), (316, 309, 307, 312), (318, 310, 309, 316), (314, 308, 310, 318), (312, 307, 308, 314), (313, 311, 312, 314), (317, 313, 314, 318), (315, 317, 318, 316), (311, 315, 316, 312), (313, 317, 315, 311), (319, 323, 321), (320, 321, 323, 322), (319, 325, 323), (322, 323, 325, 324), (319, 327, 325), (324, 325, 327, 326), (319, 329, 327), (326, 327, 329, 328), (319, 331, 329), (328, 329, 331, 330), (319, 321, 331), (330, 331, 321, 320)])
_uv = me_plane.uv_layers.new(name='UVMap')
_uv.uv.foreach_set('vector', [0.1494, 0.04992, 0.1494, 0.04992, 0.1494, 0.04993, 0.1494, 0.04993, 0.1494, 0.04985, 0.1494, 0.04985, 0.1494, 0.04985, 0.1494, 0.04985, 0.1494, 0.04987, 0.1494, 0.04987, 0.1494, 0.04988, 0.1494, 0.04988, 0.1494, 0.0499, 0.1494, 0.0499, 0.1494, 0.04991, 0.1494, 0.04992, 0.1494, 0.04992, 0.1511, 0.04792, 0.1512, 0.04763, 0.1513, 0.04763, 0.1513, 0.04792, 0.216, 0.05563, 0.216, 0.05563, 0.216, 0.05565, 0.216, 0.05565, 0.1509, 0.05024, 0.1509, 0.05, 0.1509, 0.04884, 0.1513, 0.04884, 0.1513, 0.05024, 0.1151, 0.05522, 0.1189, 0.05522, 0.1189, 0.05844, 0.1151, 0.05844, 0.1509, 0.04884, 0.1511, 0.04792, 0.1513, 0.04792, 0.1513, 0.04884, 0.153, 0.04845, 0.1533, 0.04827, 0.1533, 0.04869, 0.153, 0.04869, 0.1268, 0.06511, 0.1235, 0.07016, 0.1195, 0.07016, 0.1195, 0.06511, 0.2202, 0.05206, 0.2202, 0.05381, 0.2202, 0.05546, 0.2202, 0.05614, 0.219, 0.05614, 0.219, 0.05206, 0.1553, 0.05078, 0.1557, 0.05238, 0.1546, 0.05237, 0.1546, 0.05078, 0.1552, 0.04962, 0.1553, 0.05078, 0.1546, 0.05078, 0.1546, 0.04962, 0.2202, 0.05614, 0.2202, 0.05743, 0.219, 0.05743, 0.219, 0.05614, 0.1552, 0.04962, 0.1546, 0.04962, 0.1546, 0.03928, 0.1549, 0.03928, 0.1513, 0.04763, 0.1512, 0.04763, 0.1512, 0.04519, 0.1513, 0.04519, 0.1494, 0.04993, 0.1494, 0.04993, 0.1494, 0.04999, 0.1494, 0.04999, 0.1503, 0.04146, 0.1503, 0.0408, 0.1512, 0.0408, 0.1512, 0.04146, 0.2196, 0.05818, 0.22, 0.05751, 0.2202, 0.05743, 0.2197, 0.05826, 0.2191, 0.05818, 0.2196, 0.05818, 0.2197, 0.05826, 0.219, 0.05826, 0.22, 0.05751, 0.2191, 0.05751, 0.219, 0.05743, 0.2202, 0.05743, 0.2191, 0.05751, 0.2191, 0.05818, 0.219, 0.05826, 0.219, 0.05743, 0.1531, 0.04917, 0.1526, 0.04917, 0.1526, 0.04914, 0.1531, 0.04914, 0.1531, 0.04955, 0.1531, 0.04917, 0.1531, 0.04914, 0.1531, 0.04955, 0.1526, 0.04917, 0.1526, 0.04955, 0.1526, 0.04955, 0.1526, 0.04914, 0.216, 0.05526, 0.216, 0.05528, 0.216, 0.05528, 0.216, 0.05523, 0.216, 0.05523, 0.1138, 0.03397, 0.1138, 0.03871, 0.1102, 0.03871, 0.1102, 0.03717, 0.1494, 0.04985, 0.1494, 0.04986, 0.1494, 0.04986, 0.1494, 0.04985, 0.1494, 0.04986, 0.1494, 0.04987, 0.1494, 0.04987, 0.1494, 0.04986, 0.1494, 0.04987, 0.1494, 0.04987, 0.1494, 0.04987, 0.1494, 0.04987, 0.1494, 0.04987, 0.1494, 0.04985, 0.1494, 0.04985, 0.1494, 0.04987, 0.1494, 0.04987, 0.1494, 0.04988, 0.1494, 0.0499, 0.1494, 0.0499, 0.1494, 0.04987, 0.1494, 0.0499, 0.1494, 0.04988, 0.1494, 0.04988, 0.1494, 0.0499, 0.1494, 0.0499, 0.1494, 0.0499, 0.1494, 0.0499, 0.1494, 0.0499, 0.1494, 0.0499, 0.1494, 0.04987, 0.1494, 0.04987, 0.1494, 0.04987, 0.1494, 0.04987, 0.1494, 0.04987, 0.1494, 0.04987, 0.1494, 0.04987, 0.1494, 0.04987, 0.2137, 0.0478, 0.2137, 0.04776, 0.2146, 0.0478, 0.2137, 0.04444, 0.2137, 0.0444, 0.2146, 0.0444, 0.216, 0.05523, 0.216, 0.05521, 0.216, 0.05521, 0.216, 0.05523, 0.1494, 0.04985, 0.1494, 0.04987, 0.1494, 0.04987, 0.1494, 0.04985, 0.216, 0.05536, 0.216, 0.05532, 0.216, 0.05532, 0.216, 0.05536, 0.216, 0.0554, 0.216, 0.05536, 0.216, 0.05536, 0.1494, 0.05, 0.1494, 0.04999, 0.1494, 0.04999, 0.1494, 0.05, 0.1102, 0.04376, 0.1138, 0.04376, 0.1138, 0.04852, 0.1102, 0.04852, 0.1494, 0.04988, 0.1494, 0.04988, 0.1494, 0.04987, 0.1494, 0.04987, 0.216, 0.05532, 0.216, 0.05532, 0.216, 0.05528, 0.216, 0.05528, 0.15, 0.04823, 0.15, 0.04852, 0.1497, 0.04852, 0.1495, 0.04823, 0.1494, 0.04519, 0.1496, 0.04547, 0.1493, 0.04547, 0.1493, 0.04519, 0.15, 0.04617, 0.15, 0.04671, 0.1496, 0.04671, 0.1496, 0.04617, 0.15, 0.04731, 0.15, 0.04823, 0.1495, 0.04823, 0.1493, 0.04784, 0.1493, 0.04731, 0.1515, 0.04792, 0.1513, 0.04792, 0.1513, 0.04763, 0.1514, 0.04763, 0.216, 0.05566, 0.216, 0.05565, 0.216, 0.05565, 0.216, 0.05566, 0.1517, 0.05024, 0.1513, 0.05024, 0.1513, 0.04884, 0.1517, 0.04884, 0.1517, 0.05, 0.1151, 0.06166, 0.1151, 0.05844, 0.1189, 0.05844, 0.1189, 0.06166, 0.1517, 0.04884, 0.1513, 0.04884, 0.1513, 0.04792, 0.1515, 0.04792, 0.1495, 0.04994, 0.1495, 0.04993, 0.1495, 0.04993, 0.1495, 0.04994, 0.1107, 0.06511, 0.118, 0.06511, 0.118, 0.07016, 0.114, 0.07016, 0.2178, 0.05206, 0.219, 0.05206, 0.219, 0.05614, 0.2178, 0.05614, 0.2178, 0.05546, 0.2178, 0.05381, 0.1538, 0.05078, 0.1546, 0.05078, 0.1546, 0.05237, 0.1535, 0.05201, 0.1539, 0.04962, 0.1546, 0.04962, 0.1546, 0.05078, 0.1538, 0.05078, 0.2178, 0.05614, 0.219, 0.05614, 0.219, 0.05743, 0.2178, 0.05743, 0.1539, 0.04962, 0.1542, 0.03928, 0.1546, 0.03928, 0.1546, 0.04962, 0.1513, 0.04763, 0.1513, 0.04519, 0.1514, 0.04519, 0.1514, 0.04763, 0.15, 0.04852, 0.15, 0.05096, 0.1499, 0.05096, 0.1497, 0.04852, 0.1503, 0.04014, 0.1512, 0.04014, 0.1512, 0.0408, 0.1503, 0.0408, 0.2184, 0.05818, 0.2183, 0.05826, 0.2178, 0.05743, 0.2179, 0.05751, 0.2189, 0.05818, 0.219, 0.05826, 0.2183, 0.05826, 0.2184, 0.05818, 0.2179, 0.05751, 0.2178, 0.05743, 0.219, 0.05743, 0.2189, 0.05751, 0.2189, 0.05751, 0.219, 0.05743, 0.219, 0.05826, 0.2189, 0.05818, 0.1531, 0.04994, 0.1531, 0.04997, 0.1526, 0.04997, 0.1526, 0.04994, 0.1531, 0.04955, 0.1531, 0.04955, 0.1531, 0.04997, 0.1531, 0.04994, 0.1526, 0.04994, 0.1526, 0.04997, 0.1526, 0.04955, 0.1526, 0.04955, 0.2146, 0.04372, 0.2147, 0.04244, 0.2155, 0.04244, 0.2155, 0.0444, 0.2146, 0.0444, 0.1244, 0.03397, 0.1279, 0.03717, 0.1279, 0.03871, 0.1244, 0.03871, 0.1496, 0.04554, 0.1496, 0.04547, 0.15, 0.04591, 0.15, 0.04592, 0.15, 0.04592, 0.15, 0.04591, 0.15, 0.04614, 0.15, 0.04611, 0.15, 0.04611, 0.15, 0.04614, 0.1496, 0.04614, 0.1496, 0.04611, 0.1496, 0.04611, 0.1496, 0.04614, 0.1496, 0.04547, 0.1496, 0.04554, 0.15, 0.04617, 0.15, 0.04614, 0.15, 0.04731, 0.15, 0.04727, 0.15, 0.04671, 0.1496, 0.04727, 0.1493, 0.04729, 0.1493, 0.04671, 0.1496, 0.04671, 0.15, 0.04727, 0.15, 0.04731, 0.1493, 0.04731, 0.1493, 0.04729, 0.1496, 0.04727, 0.1496, 0.04617, 0.1493, 0.04615, 0.1493, 0.04614, 0.1496, 0.04614, 0.1496, 0.04617, 0.1496, 0.04614, 0.15, 0.04614, 0.15, 0.04617, 0.2155, 0.0478, 0.2146, 0.0478, 0.2155, 0.04776, 0.2155, 0.04444, 0.2146, 0.0444, 0.2155, 0.0444, 0.2155, 0.04244, 0.2147, 0.04244, 0.2152, 0.04164, 0.2155, 0.04164, 0.1493, 0.04547, 0.1496, 0.04547, 0.1496, 0.04614, 0.1493, 0.04614, 0.2155, 0.04776, 0.2146, 0.0478, 0.2146, 0.04605, 0.2155, 0.04605, 0.2155, 0.04936, 0.2146, 0.0478, 0.2155, 0.0478, 0.1494, 0.05, 0.1494, 0.05, 0.1494, 0.05, 0.1494, 0.05, 0.1279, 0.04376, 0.1279, 0.04852, 0.1244, 0.04852, 0.1244, 0.04376, 0.1493, 0.04671, 0.1493, 0.04615, 0.1496, 0.04617, 0.1496, 0.04671, 0.2146, 0.04605, 0.2146, 0.0444, 0.2155, 0.04444, 0.2155, 0.04605, 0.2203, 0.05528, 0.2203, 0.05603, 0.2196, 0.05603, 0.2196, 0.05528, 0.2188, 0.0535, 0.2187, 0.0535, 0.2183, 0.05305, 0.2183, 0.05236, 0.2188, 0.05236, 0.218, 0.04662, 0.2175, 0.04662, 0.2175, 0.04592, 0.218, 0.04548, 0.218, 0.04548, 0.2175, 0.04804, 0.218, 0.04804, 0.218, 0.04898, 0.2177, 0.04898, 0.2175, 0.04662, 0.2175, 0.04804, 0.2172, 0.04804, 0.2172, 0.04662, 0.2188, 0.05236, 0.2183, 0.05236, 0.2183, 0.05094, 0.2188, 0.05094, 0.2175, 0.04662, 0.218, 0.04662, 0.218, 0.04804, 0.2175, 0.04804, 0.2188, 0.05094, 0.2183, 0.05094, 0.2184, 0.05, 0.2188, 0.05, 0.2179, 0.04973, 0.218, 0.04973, 0.218, 0.0535, 0.2179, 0.0535, 0.2188, 0.05, 0.2184, 0.05, 0.2186, 0.04924, 0.2188, 0.04924, 0.2177, 0.04898, 0.218, 0.04898, 0.218, 0.04973, 0.2179, 0.04973, 0.2195, 0.05236, 0.2188, 0.05236, 0.2188, 0.05095, 0.2195, 0.05095, 0.2176, 0.05571, 0.2176, 0.05496, 0.2179, 0.05496, 0.2179, 0.05571, 0.2183, 0.05094, 0.2183, 0.05236, 0.218, 0.05236, 0.218, 0.05094, 0.2134, 0.05553, 0.2134, 0.05628, 0.2129, 0.05628, 0.2129, 0.05553, 0.2129, 0.05553, 0.2129, 0.05553, 0.2129, 0.05628, 0.2129, 0.05628, 0.2175, 0.04804, 0.2177, 0.04898, 0.2176, 0.04898, 0.2172, 0.04804, 0.2177, 0.04898, 0.2179, 0.04973, 0.2178, 0.04973, 0.2176, 0.04898, 0.2178, 0.04973, 0.2179, 0.04973, 0.2179, 0.0535, 0.2178, 0.0535, 0.2186, 0.04924, 0.2184, 0.05, 0.2183, 0.05, 0.2186, 0.04924, 0.2184, 0.05, 0.2183, 0.05094, 0.218, 0.05094, 0.2183, 0.05, 0.2188, 0.05095, 0.2189, 0.05, 0.2194, 0.05, 0.2195, 0.05095, 0.2191, 0.04924, 0.2192, 0.04924, 0.2194, 0.05, 0.2189, 0.05, 0.2186, 0.04924, 0.2186, 0.04924, 0.2186, 0.04548, 0.2186, 0.04548, 0.2192, 0.04924, 0.2191, 0.04924, 0.2191, 0.04548, 0.2192, 0.04548, 0.2188, 0.04924, 0.2186, 0.04924, 0.2186, 0.04548, 0.2188, 0.04548, 0.2208, 0.04773, 0.221, 0.0466, 0.2213, 0.04657, 0.2213, 0.04768, 0.2207, 0.04767, 0.2207, 0.04657, 0.2208, 0.04657, 0.2208, 0.04767, 0.2207, 0.04662, 0.2207, 0.04773, 0.2204, 0.0477, 0.2202, 0.04657, 0.2213, 0.04768, 0.2213, 0.04657, 0.2214, 0.04657, 0.2214, 0.04768, 0.2161, 0.04864, 0.2159, 0.04864, 0.2159, 0.04819, 0.2161, 0.04819, 0.2202, 0.04861, 0.2201, 0.04861, 0.2201, 0.04834, 0.2202, 0.04834, 0.1533, 0.04543, 0.1535, 0.04481, 0.1537, 0.04478, 0.1537, 0.04538, 0.1543, 0.04474, 0.1543, 0.04533, 0.1542, 0.04533, 0.1542, 0.04474, 0.1527, 0.04443, 0.1527, 0.04503, 0.1525, 0.04499, 0.1524, 0.04437, 0.1554, 0.04498, 0.1554, 0.04556, 0.1553, 0.04556, 0.1553, 0.04498, 0.1497, 0.04545, 0.1496, 0.04545, 0.1496, 0.04512, 0.1497, 0.04512, 0.1528, 0.04543, 0.1527, 0.04543, 0.1527, 0.04523, 0.1528, 0.04523, 0.1532, 0.04025, 0.1532, 0.04025, 0.1532, 0.04111, 0.1532, 0.04111, 0.1532, 0.0394, 0.1532, 0.0394, 0.1532, 0.04025, 0.1532, 0.04025, 0.1514, 0.04171, 0.1514, 0.04086, 0.1516, 0.04086, 0.1516, 0.04171, 0.1539, 0.04019, 0.1539, 0.04105, 0.1537, 0.04105, 0.1537, 0.04019, 0.2178, 0.05441, 0.2179, 0.05375, 0.2181, 0.05367, 0.2181, 0.0543, 0.2173, 0.05371, 0.2173, 0.05431, 0.2173, 0.05431, 0.2173, 0.05371, 0.2169, 0.05381, 0.2169, 0.05444, 0.2166, 0.05436, 0.2166, 0.05371, 0.2208, 0.0543, 0.2208, 0.05369, 0.2208, 0.05369, 0.2208, 0.0543, 0.22, 0.05433, 0.22, 0.05433, 0.22, 0.05398, 0.22, 0.05398, 0.219, 0.05439, 0.2189, 0.05439, 0.2189, 0.05412, 0.219, 0.05412, 0.2162, 0.05444, 0.2166, 0.05434, 0.2166, 0.05371, 0.2163, 0.05379, 0.2162, 0.0544, 0.2162, 0.0544, 0.2162, 0.05379, 0.2162, 0.05379, 0.2172, 0.05381, 0.2169, 0.05371, 0.217, 0.05436, 0.2172, 0.05444, 0.2202, 0.05421, 0.2202, 0.05421, 0.2202, 0.0536, 0.2202, 0.0536, 0.2189, 0.05427, 0.2189, 0.05392, 0.2189, 0.05392, 0.2189, 0.05427, 0.2147, 0.05441, 0.2147, 0.05414, 0.2146, 0.05414, 0.2146, 0.05441, 0.1527, 0.04745, 0.1526, 0.04745, 0.1526, 0.04732, 0.1527, 0.04732, 0.152, 0.04892, 0.1519, 0.04892, 0.1519, 0.04879, 0.152, 0.04879, 0.1546, 0.03843, 0.1548, 0.03843, 0.1548, 0.03857, 0.1546, 0.03857, 0.1517, 0.0512, 0.1519, 0.0512, 0.1519, 0.05133, 0.1517, 0.05133, 0.1531, 0.04745, 0.1531, 0.04732, 0.1534, 0.04732, 0.1534, 0.04745, 0.1546, 0.05177, 0.1546, 0.0519, 0.1544, 0.0519, 0.1544, 0.05177, 0.1546, 0.04936, 0.1546, 0.04949, 0.1544, 0.04949, 0.1544, 0.04936, 0.1546, 0.04949, 0.1546, 0.05177, 0.1544, 0.05177, 0.1544, 0.04949, 0.1517, 0.0512, 0.1517, 0.05133, 0.1515, 0.05133, 0.1515, 0.0512, 0.1552, 0.03803, 0.1552, 0.04031, 0.155, 0.04031, 0.155, 0.03803, 0.1517, 0.04879, 0.1519, 0.04879, 0.1519, 0.04892, 0.1517, 0.04892, 0.1517, 0.04892, 0.1519, 0.04892, 0.1519, 0.0512, 0.1517, 0.0512, 0.152, 0.05133, 0.1519, 0.05133, 0.1519, 0.0512, 0.152, 0.0512, 0.152, 0.0512, 0.1519, 0.0512, 0.1519, 0.04892, 0.152, 0.04892, 0.152, 0.04892, 0.152, 0.04879, 0.1523, 0.04879, 0.1523, 0.04892, 0.1517, 0.04879, 0.1517, 0.04892, 0.1515, 0.04892, 0.1515, 0.04879, 0.152, 0.05133, 0.152, 0.0512, 0.1523, 0.0512, 0.1523, 0.05133, 0.1542, 0.04518, 0.1542, 0.04505, 0.1545, 0.04505, 0.1545, 0.04518, 0.1527, 0.04745, 0.1527, 0.04732, 0.153, 0.04732, 0.153, 0.04745, 0.1546, 0.03843, 0.1546, 0.03857, 0.1544, 0.03857, 0.1544, 0.03843, 0.1527, 0.04984, 0.1526, 0.04984, 0.1526, 0.04971, 0.1527, 0.04971, 0.1523, 0.04241, 0.1524, 0.04241, 0.1524, 0.04246, 0.1523, 0.04246, 0.1546, 0.04083, 0.1548, 0.04083, 0.1548, 0.04096, 0.1546, 0.04096, 0.1522, 0.04241, 0.1522, 0.04241, 0.1522, 0.04246, 0.1522, 0.04246, 0.1542, 0.04279, 0.1542, 0.04266, 0.1545, 0.04266, 0.1545, 0.04279, 0.155, 0.04044, 0.155, 0.04057, 0.1549, 0.04057, 0.1549, 0.04044, 0.155, 0.03803, 0.155, 0.03816, 0.1549, 0.03816, 0.1549, 0.03803, 0.155, 0.03816, 0.155, 0.04044, 0.1549, 0.04044, 0.1549, 0.03816, 0.1523, 0.04155, 0.1523, 0.0416, 0.1522, 0.0416, 0.1522, 0.04155, 0.1552, 0.04875, 0.1552, 0.05102, 0.1551, 0.05102, 0.1551, 0.04875, 0.1522, 0.04155, 0.1522, 0.04155, 0.1522, 0.0416, 0.1522, 0.0416, 0.1522, 0.0416, 0.1522, 0.0416, 0.1522, 0.04241, 0.1522, 0.04241, 0.1523, 0.04155, 0.1524, 0.04155, 0.1524, 0.0416, 0.1523, 0.0416, 0.1523, 0.0416, 0.1524, 0.0416, 0.1524, 0.04241, 0.1523, 0.04241, 0.1527, 0.04984, 0.1527, 0.04971, 0.153, 0.04971, 0.153, 0.04984, 0.1546, 0.04083, 0.1546, 0.04096, 0.1544, 0.04096, 0.1544, 0.04083, 0.1522, 0.04241, 0.1522, 0.04246, 0.1521, 0.04246, 0.1521, 0.04241, 0.1531, 0.04985, 0.1531, 0.04971, 0.1534, 0.04971, 0.1534, 0.04985, 0.1523, 0.04241, 0.1523, 0.04246, 0.1522, 0.04246, 0.1522, 0.04241, 0.1522, 0.04155, 0.1522, 0.0416, 0.1521, 0.0416, 0.1521, 0.04155, 0.0, 0.0, 0.0, 0.0, 0.0, 0.0, 0.0, 0.0, 0.1549, 0.03816, 0.1548, 0.03816, 0.1548, 0.03803, 0.1549, 0.03803, 0.1545, 0.04838, 0.1544, 0.04838, 0.1544, 0.04612, 0.1545, 0.04612, 0.1544, 0.04083, 0.1542, 0.04083, 0.1542, 0.03857, 0.1544, 0.03857, 0.1548, 0.0414, 0.1549, 0.0414, 0.1549, 0.0418, 0.1548, 0.0418, 0.153, 0.05057, 0.1531, 0.05057, 0.1531, 0.05069, 0.153, 0.05069, 0.1548, 0.03901, 0.1549, 0.03901, 0.1549, 0.04126, 0.1548, 0.04126, 0.1545, 0.04279, 0.1545, 0.04266, 0.1546, 0.04266, 0.1546, 0.04279, 0.1545, 0.04518, 0.1545, 0.04505, 0.1546, 0.04505, 0.1546, 0.04518, 0.1534, 0.04985, 0.1534, 0.04971, 0.1535, 0.04971, 0.1535, 0.04985, 0.1534, 0.04745, 0.1534, 0.04732, 0.1535, 0.04732, 0.1535, 0.04745, 0.153, 0.04984, 0.153, 0.04971, 0.1531, 0.04971, 0.1531, 0.04984, 0.153, 0.04745, 0.153, 0.04732, 0.1531, 0.04732, 0.1531, 0.04745, 0.1545, 0.04279, 0.1546, 0.04279, 0.1546, 0.04505, 0.1545, 0.04505, 0.1544, 0.03843, 0.1542, 0.03843, 0.1542, 0.03803, 0.1544, 0.03803, 0.1544, 0.04083, 0.1544, 0.04096, 0.1542, 0.04096, 0.1542, 0.04083, 0.1544, 0.03843, 0.1544, 0.03857, 0.1542, 0.03857, 0.1542, 0.03843, 0.1549, 0.04126, 0.1549, 0.0414, 0.1548, 0.0414, 0.1548, 0.04126, 0.1545, 0.04612, 0.1544, 0.04612, 0.1544, 0.04599, 0.1545, 0.04599, 0.1549, 0.03888, 0.1549, 0.03901, 0.1548, 0.03901, 0.1548, 0.03888, 0.1545, 0.04851, 0.1544, 0.04851, 0.1544, 0.04838, 0.1545, 0.04838, 0.1535, 0.04971, 0.1534, 0.04971, 0.1534, 0.04745, 0.1535, 0.04745, 0.1515, 0.05243, 0.1513, 0.05243, 0.1513, 0.05018, 0.1515, 0.05018, 0.1531, 0.04971, 0.153, 0.04971, 0.153, 0.04745, 0.1531, 0.04745, 0.1512, 0.05018, 0.1513, 0.05018, 0.1513, 0.05243, 0.1512, 0.05243, 0.1503, 0.04243, 0.1503, 0.04243, 0.1503, 0.04247, 0.1503, 0.04247, 0.1505, 0.04243, 0.1505, 0.04243, 0.1505, 0.04247, 0.1505, 0.04247, 0.1544, 0.04923, 0.1545, 0.04923, 0.1545, 0.04936, 0.1544, 0.04936, 0.1542, 0.04168, 0.1544, 0.04168, 0.1544, 0.04181, 0.1542, 0.04181, 0.1546, 0.04193, 0.1545, 0.04193, 0.1545, 0.04181, 0.1546, 0.04181, 0.153, 0.05057, 0.153, 0.05069, 0.1529, 0.05069, 0.1529, 0.05057, 0.1534, 0.05057, 0.1535, 0.05057, 0.1535, 0.05069, 0.1534, 0.05069, 0.1513, 0.04242, 0.1513, 0.04247, 0.1513, 0.04247, 0.1513, 0.04242, 0.153, 0.0424, 0.153, 0.04245, 0.153, 0.04245, 0.153, 0.0424, 0.1499, 0.04239, 0.1499, 0.04244, 0.1498, 0.04244, 0.1498, 0.04239, 0.1535, 0.04636, 0.1536, 0.04636, 0.1536, 0.04676, 0.1535, 0.04676, 0.1545, 0.04599, 0.1544, 0.04599, 0.1544, 0.04559, 0.1545, 0.04559, 0.1531, 0.04732, 0.153, 0.04732, 0.153, 0.04691, 0.1531, 0.04691, 0.1545, 0.04518, 0.1546, 0.04518, 0.1546, 0.04559, 0.1545, 0.04559, 0.1535, 0.04732, 0.1534, 0.04732, 0.1534, 0.04691, 0.1535, 0.04691, 0.1513, 0.04243, 0.1512, 0.04243, 0.1512, 0.04229, 0.1513, 0.04229, 0.153, 0.04247, 0.1529, 0.04247, 0.1529, 0.04221, 0.153, 0.04221, 0.1534, 0.04985, 0.1535, 0.04985, 0.1535, 0.05057, 0.1534, 0.05057, 0.1542, 0.04096, 0.1544, 0.04096, 0.1544, 0.04168, 0.1542, 0.04168, 0.1544, 0.04851, 0.1545, 0.04851, 0.1545, 0.04923, 0.1544, 0.04923, 0.1535, 0.04689, 0.1535, 0.04676, 0.1536, 0.04676, 0.1536, 0.04689, 0.1544, 0.04181, 0.1544, 0.04168, 0.1545, 0.04168, 0.1545, 0.04181, 0.1534, 0.05057, 0.1534, 0.05069, 0.1533, 0.05069, 0.1533, 0.05057, 0.1503, 0.04243, 0.1503, 0.04243, 0.1503, 0.04239, 0.1503, 0.04239, 0.1505, 0.04239, 0.1505, 0.04239, 0.1505, 0.04213, 0.1505, 0.04213, 0.1546, 0.04266, 0.1545, 0.04266, 0.1545, 0.04193, 0.1546, 0.04193, 0.153, 0.04984, 0.1531, 0.04984, 0.1531, 0.05057, 0.153, 0.05057, 0.1549, 0.03888, 0.1548, 0.03888, 0.1548, 0.03816, 0.1549, 0.03816, 0.1502, 0.04244, 0.1502, 0.04239, 0.1502, 0.04239, 0.1502, 0.04244, 0.1545, 0.04181, 0.1545, 0.04193, 0.1544, 0.04193, 0.1544, 0.04181, 0.1505, 0.04243, 0.1505, 0.04243, 0.1505, 0.04239, 0.1505, 0.04239, 0.15, 0.04247, 0.15, 0.04242, 0.15, 0.04242, 0.15, 0.04247, 0.2168, 0.04288, 0.2167, 0.04288, 0.2167, 0.04276, 0.2168, 0.04276, 0.2204, 0.04271, 0.2205, 0.04271, 0.2205, 0.04284, 0.2204, 0.04284, 0.2151, 0.04289, 0.215, 0.04289, 0.215, 0.04277, 0.2151, 0.04277, 0.2206, 0.04265, 0.2207, 0.04265, 0.2207, 0.04278, 0.2206, 0.04278, 0.2165, 0.04277, 0.2165, 0.04264, 0.2167, 0.04264, 0.2167, 0.04277, 0.2198, 0.04288, 0.2197, 0.04288, 0.2197, 0.04277, 0.2198, 0.04277, 0.2208, 0.04288, 0.2207, 0.04288, 0.2207, 0.04275, 0.2208, 0.04275, 0.2167, 0.04289, 0.2165, 0.04289, 0.2165, 0.04277, 0.2167, 0.04277, 0.2147, 0.04264, 0.2149, 0.04264, 0.2149, 0.04277, 0.2147, 0.04277, 0.2151, 0.04264, 0.2151, 0.04277, 0.215, 0.04277, 0.215, 0.04264, 0.2197, 0.04288, 0.2197, 0.04277, 0.2196, 0.04277, 0.2196, 0.04288, 0.2203, 0.04271, 0.2203, 0.04284, 0.2204, 0.04284, 0.2204, 0.04271, 0.22, 0.04288, 0.22, 0.04277, 0.2198, 0.04277, 0.2198, 0.04288, 0.221, 0.04288, 0.221, 0.04275, 0.2208, 0.04275, 0.2208, 0.04288, 0.2203, 0.04271, 0.2204, 0.04271, 0.2204, 0.04258, 0.2203, 0.04258, 0.2202, 0.04288, 0.2202, 0.04277, 0.2201, 0.04277, 0.2201, 0.04288, 0.2146, 0.04264, 0.2146, 0.04277, 0.2147, 0.04277, 0.2147, 0.04264, 0.2147, 0.04277, 0.2147, 0.04289, 0.2149, 0.04289, 0.2149, 0.04277, 0.2156, 0.04272, 0.2156, 0.04286, 0.2157, 0.04286, 0.2157, 0.04272, 0.2205, 0.04258, 0.2204, 0.04258, 0.2204, 0.04271, 0.2205, 0.04271, 0.2183, 0.05032, 0.219, 0.05057, 0.219, 0.05206, 0.2178, 0.05206, 0.219, 0.05057, 0.2198, 0.05057, 0.2202, 0.05206, 0.219, 0.05206, 0.1544, 0.04204, 0.157, 0.04204, 0.157, 0.04548, 0.1544, 0.04548, 0.1544, 0.0386, 0.157, 0.0386, 0.157, 0.04204, 0.1544, 0.04204, 0.1544, 0.03516, 0.157, 0.03516, 0.157, 0.0386, 0.1544, 0.0386, 0.1544, 0.03172, 0.157, 0.03172, 0.157, 0.03516, 0.1544, 0.03516, 0.151, 0.03948, 0.151, 0.04117, 0.1501, 0.04204, 0.1501, 0.0386, 0.1527, 0.03948, 0.151, 0.03948, 0.1501, 0.0386, 0.1535, 0.0386, 0.1527, 0.04117, 0.1527, 0.03948, 0.1544, 0.0386, 0.1544, 0.04204, 0.151, 0.04117, 0.1527, 0.04117, 0.1535, 0.04204, 0.1501, 0.04204, 0.151, 0.03948, 0.1527, 0.03948, 0.1527, 0.04117, 0.151, 0.04117, 0.2113, 0.02676, 0.214, 0.02832, 0.2113, 0.02987, 0.221, 0.03, 0.221, 0.03648, 0.2189, 0.03648, 0.2189, 0.03, 0.2113, 0.02676, 0.214, 0.02521, 0.214, 0.02832, 0.2189, 0.03, 0.2189, 0.03648, 0.2167, 0.03648, 0.2167, 0.03, 0.2113, 0.02676, 0.2113, 0.02365, 0.214, 0.02521, 0.2167, 0.03, 0.2167, 0.03648, 0.2145, 0.03648, 0.2145, 0.03, 0.2113, 0.02676, 0.2086, 0.02521, 0.2113, 0.02365, 0.2145, 0.03, 0.2145, 0.03648, 0.2124, 0.03648, 0.2124, 0.03, 0.2113, 0.02676, 0.2086, 0.02832, 0.2086, 0.02521, 0.2124, 0.03, 0.2124, 0.03648, 0.2102, 0.03648, 0.2102, 0.03, 0.2113, 0.02676, 0.2113, 0.02987, 0.2086, 0.02832, 0.2102, 0.03, 0.2102, 0.03648, 0.2081, 0.03648, 0.2081, 0.03])
me_plane.materials.append(mat_material_003)
me_plane.use_remesh_fix_poles = True
me_plane.use_remesh_preserve_attributes = False
me_plane.use_mirror_vertex_groups = False
me_plane.update()

# ---- objects
ob_rotor_main = bpy.data.objects.new('Rotor_Main', me_plane_009)
ob_rotor_tail = bpy.data.objects.new('Rotor_Tail', me_plane_008)
ob_veh_swat_helicopter = bpy.data.objects.new('Veh_SWAT_Helicopter', me_plane)

# ---- transforms, parenting, visibility, modifiers, constraints
ob_rotor_main.parent = ob_veh_swat_helicopter
ob_rotor_main.location = (0.0, 0.0, 0.0)
ob_rotor_main.lineart.crease_threshold = 0.0
ob_rotor_tail.parent = ob_veh_swat_helicopter
ob_rotor_tail.location = (0.0, 0.0, 0.0)
ob_rotor_tail.lineart.crease_threshold = 0.0
ob_veh_swat_helicopter.location = (0.0, 0.0, 0.0)
ob_veh_swat_helicopter.lineart.crease_threshold = 0.0

# ---- collection membership
col_collection.objects.link(ob_rotor_main)
col_collection.objects.link(ob_rotor_tail)
col_collection.objects.link(ob_veh_swat_helicopter)

# ---- scene / render settings (as saved in the file)
scene.frame_start = 1; scene.frame_end = 250; scene.frame_set(1)
scene.render.engine = 'BLENDER_EEVEE_NEXT'
scene.cycles.use_denoising = False
scene.cycles.samples = 128
scene.cycles.sampling_pattern = 'TABULATED_SOBOL'
scene.cycles.use_adaptive_sampling = False
scene.cycles.use_light_tree = False
scene.view_settings.view_transform = 'Filmic'
bpy.context.view_layer.update()

# ---- added for rendering (the .blend has no active camera and no usable light): camera, sun
cam_auto = bpy.data.cameras.new('AutoCamera')
cam_auto.lens = 50.0
cam_auto.sensor_width = 36.0
cam_auto.clip_end = 1000.0
ob_auto_camera = bpy.data.objects.new('AutoCamera', cam_auto)
scene.collection.objects.link(ob_auto_camera)
ob_auto_camera.location = (6.32085, -7.25757, 6.08726)
ob_auto_camera.rotation_euler = (1.09748, -7.21219e-08, 0.694738)
scene.camera = ob_auto_camera
light_auto_sun = bpy.data.lights.new('AutoSun', 'SUN')
light_auto_sun.energy = 3.0
light_auto_sun.angle = 0.0523599
ob_auto_sun = bpy.data.objects.new('AutoSun', light_auto_sun)
scene.collection.objects.link(ob_auto_sun)
ob_auto_sun.rotation_euler = (0.872665, 0.174533, 0.523599)
bpy.context.view_layer.update()
